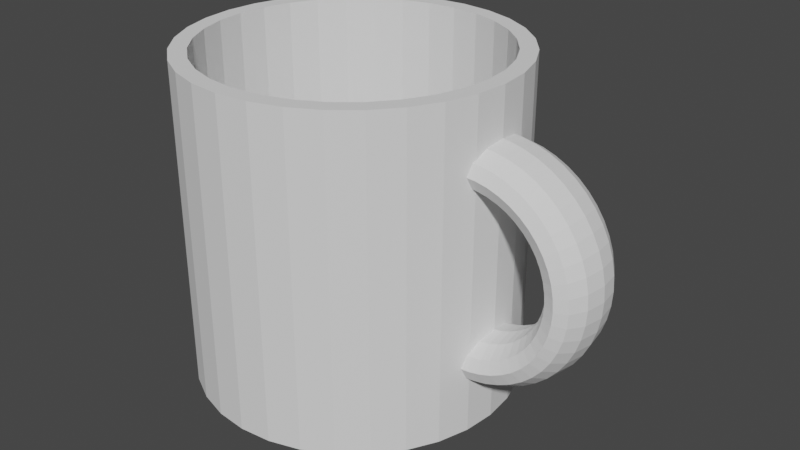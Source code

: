 # Source: coffee_mug.blend  (saved by Blender 2.92.15; exported with 4.5.12 LTS)
import bpy
from mathutils import Matrix  # noqa: F401  (used for matrix-valued properties, if any)

bpy.ops.wm.read_factory_settings(use_empty=True)
scene = bpy.context.scene
scene.name = 'Scene'

# ---- collections
col_collection = bpy.data.collections.new('Collection'); scene.collection.children.link(col_collection)

# ---- world
world_world = bpy.data.worlds.new('World'); scene.world = world_world
world_world.use_nodes = True; world_world.node_tree.nodes.clear()
_N = world_world.node_tree.nodes; _L = world_world.node_tree.links
n0 = _N.new('ShaderNodeOutputWorld'); n0.name = 'World Output'; n0.location = (300, 300)
n1 = _N.new('ShaderNodeBackground'); n1.name = 'Background'; n1.location = (10, 300)
n1.inputs[0].default_value = (0.05088, 0.05088, 0.05088, 1.0)
_L.new(n1.outputs[0], n0.inputs[0])
n0.is_active_output = True
world_world.color = (0.05088, 0.05088, 0.05088)
world_world.use_sun_shadow = False
world_world.sun_shadow_jitter_overblur = 0.0

# ---- meshes
me_cylinder = bpy.data.meshes.new('Cylinder')
me_cylinder.from_pydata([(0.0, 1.0, -1.0), (-3.968e-08, 0.8961, 1.0), (0.1951, 0.9808, -1.0), (0.1748, 0.8789, 1.0), (0.3827, 0.9239, -1.0), (0.3429, 0.8279, 1.0), (0.5556, 0.8315, -1.0), (0.4978, 0.7451, 1.0), (0.7071, 0.7071, -1.0), (0.6336, 0.6336, 1.0), (0.8315, 0.5556, -1.0), (0.7451, 0.4978, 1.0), (0.9239, 0.3827, -1.0), (0.8279, 0.3429, 1.0), (0.9808, 0.1951, -1.0), (0.8789, 0.1748, 1.0), (1.0, 7.55e-08, -1.0), (0.8961, 5.955e-08, 1.0), (0.9808, -0.1951, -1.0), (0.8789, -0.1748, 1.0), (0.9239, -0.3827, -1.0), (0.8279, -0.3429, 1.0), (0.8315, -0.5556, -1.0), (0.7451, -0.4978, 1.0), (0.7071, -0.7071, -1.0), (0.6336, -0.6336, 1.0), (0.5556, -0.8315, -1.0), (0.4978, -0.7451, 1.0), (0.3827, -0.9239, -1.0), (0.3429, -0.8279, 1.0), (0.1951, -0.9808, -1.0), (0.1748, -0.8789, 1.0), (-3.258e-07, -1.0, -1.0), (-2.939e-07, -0.8961, 1.0), (-0.1951, -0.9808, -1.0), (-0.1748, -0.8789, 1.0), (-0.3827, -0.9239, -1.0), (-0.3429, -0.8279, 1.0), (-0.5556, -0.8315, -1.0), (-0.4978, -0.7451, 1.0), (-0.7071, -0.7071, -1.0), (-0.6336, -0.6336, 1.0), (-0.8315, -0.5556, -1.0), (-0.7451, -0.4978, 1.0), (-0.9239, -0.3827, -1.0), (-0.8279, -0.3429, 1.0), (-0.9808, -0.1951, -1.0), (-0.8789, -0.1748, 1.0), (-1.0, 9.656e-07, -1.0), (-0.8961, 8.707e-07, 1.0), (-0.9808, 0.1951, -1.0), (-0.8789, 0.1748, 1.0), (-0.9239, 0.3827, -1.0), (-0.8279, 0.3429, 1.0), (-0.8315, 0.5556, -1.0), (-0.7451, 0.4978, 1.0), (-0.7071, 0.7071, -1.0), (-0.6336, 0.6336, 1.0), (-0.5556, 0.8315, -1.0), (-0.4978, 0.7451, 1.0), (-0.3827, 0.9239, -1.0), (-0.3429, 0.8279, 1.0), (-0.1951, 0.9808, -1.0), (-0.1748, 0.8789, 1.0), (0.1951, 0.9808, 1.0), (0.0, 1.0, 1.0), (0.3827, 0.9239, 1.0), (0.5556, 0.8315, 1.0), (0.7071, 0.7071, 1.0), (0.8315, 0.5556, 1.0), (0.9239, 0.3827, 1.0), (0.9808, 0.1951, 1.0), (1.0, 7.55e-08, 1.0), (0.9808, -0.1951, 1.0), (0.9239, -0.3827, 1.0), (0.8315, -0.5556, 1.0), (0.7071, -0.7071, 1.0), (0.5556, -0.8315, 1.0), (0.3827, -0.9239, 1.0), (0.1951, -0.9808, 1.0), (-3.258e-07, -1.0, 1.0), (-0.1951, -0.9808, 1.0), (-0.3827, -0.9239, 1.0), (-0.5556, -0.8315, 1.0), (-0.7071, -0.7071, 1.0), (-0.8315, -0.5556, 1.0), (-0.9239, -0.3827, 1.0), (-0.9808, -0.1951, 1.0), (-1.0, 9.656e-07, 1.0), (-0.9808, 0.1951, 1.0), (-0.9239, 0.3827, 1.0), (-0.8315, 0.5556, 1.0), (-0.7071, 0.7071, 1.0), (-0.5556, 0.8315, 1.0), (-0.3827, 0.9239, 1.0), (-0.1951, 0.9808, 1.0), (0.1748, 0.8789, -0.9948), (-3.968e-08, 0.8961, -0.9948), (0.3429, 0.8279, -0.9948), (0.4978, 0.7451, -0.9948), (0.6336, 0.6336, -0.9948), (0.7451, 0.4978, -0.9948), (0.8279, 0.3429, -0.9948), (0.8789, 0.1748, -0.9948), (0.8961, 5.955e-08, -0.9948), (0.8789, -0.1748, -0.9948), (0.8279, -0.3429, -0.9948), (0.7451, -0.4978, -0.9948), (0.6336, -0.6336, -0.9948), (0.4978, -0.7451, -0.9948), (0.3429, -0.8279, -0.9948), (0.1748, -0.8789, -0.9948), (-2.939e-07, -0.8961, -0.9948), (-0.1748, -0.8789, -0.9948), (-0.3429, -0.8279, -0.9948), (-0.4978, -0.7451, -0.9948), (-0.6336, -0.6336, -0.9948), (-0.7451, -0.4978, -0.9948), (-0.8279, -0.3429, -0.9948), (-0.8789, -0.1748, -0.9948), (-0.8961, 8.707e-07, -0.9948), (-0.8789, 0.1748, -0.9948), (-0.8279, 0.3429, -0.9948), (-0.7451, 0.4978, -0.9948), (-0.6336, 0.6336, -0.9948), (-0.4978, 0.7451, -0.9948), (-0.3429, 0.8279, -0.9948), (-0.1748, 0.8789, -0.9948)], [], [(0, 65, 64, 2), (2, 64, 66, 4), (4, 66, 67, 6), (6, 67, 68, 8), (8, 68, 69, 10), (10, 69, 70, 12), (12, 70, 71, 14), (14, 71, 72, 16), (16, 72, 73, 18), (18, 73, 74, 20), (20, 74, 75, 22), (22, 75, 76, 24), (24, 76, 77, 26), (26, 77, 78, 28), (28, 78, 79, 30), (30, 79, 80, 32), (32, 80, 81, 34), (34, 81, 82, 36), (36, 82, 83, 38), (38, 83, 84, 40), (40, 84, 85, 42), (42, 85, 86, 44), (44, 86, 87, 46), (46, 87, 88, 48), (48, 88, 89, 50), (50, 89, 90, 52), (52, 90, 91, 54), (54, 91, 92, 56), (56, 92, 93, 58), (58, 93, 94, 60), (13, 11, 101, 102), (60, 94, 95, 62), (62, 95, 65, 0), (0, 2, 4, 6, 8, 10, 12, 14, 16, 18, 20, 22, 24, 26, 28, 30, 32, 34, 36, 38, 40, 42, 44, 46, 48, 50, 52, 54, 56, 58, 60, 62), (1, 3, 64, 65), (3, 5, 66, 64), (5, 7, 67, 66), (7, 9, 68, 67), (9, 11, 69, 68), (11, 13, 70, 69), (13, 15, 71, 70), (15, 17, 72, 71), (17, 19, 73, 72), (19, 21, 74, 73), (21, 23, 75, 74), (23, 25, 76, 75), (25, 27, 77, 76), (27, 29, 78, 77), (29, 31, 79, 78), (31, 33, 80, 79), (33, 35, 81, 80), (35, 37, 82, 81), (37, 39, 83, 82), (39, 41, 84, 83), (41, 43, 85, 84), (43, 45, 86, 85), (45, 47, 87, 86), (47, 49, 88, 87), (49, 51, 89, 88), (51, 53, 90, 89), (53, 55, 91, 90), (55, 57, 92, 91), (57, 59, 93, 92), (59, 61, 94, 93), (61, 63, 95, 94), (63, 1, 65, 95), (96, 97, 127, 126, 125, 124, 123, 122, 121, 120, 119, 118, 117, 116, 115, 114, 113, 112, 111, 110, 109, 108, 107, 106, 105, 104, 103, 102, 101, 100, 99, 98), (41, 39, 115, 116), (15, 13, 102, 103), (43, 41, 116, 117), (17, 15, 103, 104), (45, 43, 117, 118), (19, 17, 104, 105), (47, 45, 118, 119), (21, 19, 105, 106), (49, 47, 119, 120), (23, 21, 106, 107), (51, 49, 120, 121), (25, 23, 107, 108), (53, 51, 121, 122), (27, 25, 108, 109), (55, 53, 122, 123), (29, 27, 109, 110), (3, 1, 97, 96), (57, 55, 123, 124), (31, 29, 110, 111), (5, 3, 96, 98), (59, 57, 124, 125), (33, 31, 111, 112), (7, 5, 98, 99), (61, 59, 125, 126), (35, 33, 112, 113), (9, 7, 99, 100), (63, 61, 126, 127), (37, 35, 113, 114), (11, 9, 100, 101), (1, 63, 127, 97), (39, 37, 114, 115)])
_uv = me_cylinder.uv_layers.new(name='UVMap')
_uv.uv.foreach_set('vector', [1.0, 0.5, 1.0, 1.0, 0.9688, 1.0, 0.9688, 0.5, 0.9688, 0.5, 0.9688, 1.0, 0.9375, 1.0, 0.9375, 0.5, 0.9375, 0.5, 0.9375, 1.0, 0.9062, 1.0, 0.9062, 0.5, 0.9062, 0.5, 0.9062, 1.0, 0.875, 1.0, 0.875, 0.5, 0.875, 0.5, 0.875, 1.0, 0.8438, 1.0, 0.8438, 0.5, 0.8438, 0.5, 0.8438, 1.0, 0.8125, 1.0, 0.8125, 0.5, 0.8125, 0.5, 0.8125, 1.0, 0.7812, 1.0, 0.7812, 0.5, 0.7812, 0.5, 0.7812, 1.0, 0.75, 1.0, 0.75, 0.5, 0.75, 0.5, 0.75, 1.0, 0.7188, 1.0, 0.7188, 0.5, 0.7188, 0.5, 0.7188, 1.0, 0.6875, 1.0, 0.6875, 0.5, 0.6875, 0.5, 0.6875, 1.0, 0.6562, 1.0, 0.6562, 0.5, 0.6562, 0.5, 0.6562, 1.0, 0.625, 1.0, 0.625, 0.5, 0.625, 0.5, 0.625, 1.0, 0.5938, 1.0, 0.5938, 0.5, 0.5938, 0.5, 0.5938, 1.0, 0.5625, 1.0, 0.5625, 0.5, 0.5625, 0.5, 0.5625, 1.0, 0.5312, 1.0, 0.5312, 0.5, 0.5312, 0.5, 0.5312, 1.0, 0.5, 1.0, 0.5, 0.5, 0.5, 0.5, 0.5, 1.0, 0.4688, 1.0, 0.4688, 0.5, 0.4688, 0.5, 0.4688, 1.0, 0.4375, 1.0, 0.4375, 0.5, 0.4375, 0.5, 0.4375, 1.0, 0.4062, 1.0, 0.4062, 0.5, 0.4062, 0.5, 0.4062, 1.0, 0.375, 1.0, 0.375, 0.5, 0.375, 0.5, 0.375, 1.0, 0.3438, 1.0, 0.3438, 0.5, 0.3438, 0.5, 0.3438, 1.0, 0.3125, 1.0, 0.3125, 0.5, 0.3125, 0.5, 0.3125, 1.0, 0.2812, 1.0, 0.2812, 0.5, 0.2812, 0.5, 0.2812, 1.0, 0.25, 1.0, 0.25, 0.5, 0.25, 0.5, 0.25, 1.0, 0.2188, 1.0, 0.2188, 0.5, 0.2188, 0.5, 0.2188, 1.0, 0.1875, 1.0, 0.1875, 0.5, 0.1875, 0.5, 0.1875, 1.0, 0.1562, 1.0, 0.1562, 0.5, 0.1562, 0.5, 0.1562, 1.0, 0.125, 1.0, 0.125, 0.5, 0.125, 0.5, 0.125, 1.0, 0.09375, 1.0, 0.09375, 0.5, 0.09375, 0.5, 0.09375, 1.0, 0.0625, 1.0, 0.0625, 0.5, 0.4487, 0.3323, 0.4288, 0.3695, 0.4288, 0.3695, 0.4487, 0.3323, 0.0625, 0.5, 0.0625, 1.0, 0.03125, 1.0, 0.03125, 0.5, 0.03125, 0.5, 0.03125, 1.0, 0.0, 1.0, 0.0, 0.5, 0.75, 0.49, 0.7968, 0.4854, 0.8418, 0.4717, 0.8833, 0.4496, 0.9197, 0.4197, 0.9496, 0.3833, 0.9717, 0.3418, 0.9854, 0.2968, 0.99, 0.25, 0.9854, 0.2032, 0.9717, 0.1582, 0.9496, 0.1167, 0.9197, 0.08029, 0.8833, 0.05045, 0.8418, 0.02827, 0.7968, 0.01461, 0.75, 0.01, 0.7032, 0.01461, 0.6582, 0.02827, 0.6167, 0.05045, 0.5803, 0.08029, 0.5504, 0.1167, 0.5283, 0.1582, 0.5146, 0.2032, 0.51, 0.25, 0.5146, 0.2968, 0.5283, 0.3418, 0.5504, 0.3833, 0.5803, 0.4197, 0.6167, 0.4496, 0.6582, 0.4717, 0.7032, 0.4854, 0.25, 0.4651, 0.292, 0.4609, 0.2968, 0.4854, 0.25, 0.49, 0.292, 0.4609, 0.3323, 0.4487, 0.3418, 0.4717, 0.2968, 0.4854, 0.3323, 0.4487, 0.3695, 0.4288, 0.3833, 0.4496, 0.3418, 0.4717, 0.3695, 0.4288, 0.4021, 0.4021, 0.4197, 0.4197, 0.3833, 0.4496, 0.4021, 0.4021, 0.4288, 0.3695, 0.4496, 0.3833, 0.4197, 0.4197, 0.4288, 0.3695, 0.4487, 0.3323, 0.4717, 0.3418, 0.4496, 0.3833, 0.4487, 0.3323, 0.4609, 0.292, 0.4854, 0.2968, 0.4717, 0.3418, 0.4609, 0.292, 0.4651, 0.25, 0.49, 0.25, 0.4854, 0.2968, 0.4651, 0.25, 0.4609, 0.208, 0.4854, 0.2032, 0.49, 0.25, 0.4609, 0.208, 0.4487, 0.1677, 0.4717, 0.1582, 0.4854, 0.2032, 0.4487, 0.1677, 0.4288, 0.1305, 0.4496, 0.1167, 0.4717, 0.1582, 0.4288, 0.1305, 0.4021, 0.09793, 0.4197, 0.08029, 0.4496, 0.1167, 0.4021, 0.09793, 0.3695, 0.07118, 0.3833, 0.05045, 0.4197, 0.08029, 0.3695, 0.07118, 0.3323, 0.05131, 0.3418, 0.02827, 0.3833, 0.05045, 0.3323, 0.05131, 0.292, 0.03907, 0.2968, 0.01461, 0.3418, 0.02827, 0.292, 0.03907, 0.25, 0.03494, 0.25, 0.01, 0.2968, 0.01461, 0.25, 0.03494, 0.208, 0.03907, 0.2032, 0.01461, 0.25, 0.01, 0.208, 0.03907, 0.1677, 0.05131, 0.1582, 0.02827, 0.2032, 0.01461, 0.1677, 0.05131, 0.1305, 0.07118, 0.1167, 0.05045, 0.1582, 0.02827, 0.1305, 0.07118, 0.09793, 0.09793, 0.08029, 0.08029, 0.1167, 0.05045, 0.09793, 0.09793, 0.07118, 0.1305, 0.05045, 0.1167, 0.08029, 0.08029, 0.07118, 0.1305, 0.05131, 0.1677, 0.02827, 0.1582, 0.05045, 0.1167, 0.05131, 0.1677, 0.03907, 0.208, 0.01461, 0.2032, 0.02827, 0.1582, 0.03907, 0.208, 0.03494, 0.25, 0.01, 0.25, 0.01461, 0.2032, 0.03494, 0.25, 0.03907, 0.292, 0.01461, 0.2968, 0.01, 0.25, 0.03907, 0.292, 0.05131, 0.3323, 0.02827, 0.3418, 0.01461, 0.2968, 0.05131, 0.3323, 0.07118, 0.3695, 0.05045, 0.3833, 0.02827, 0.3418, 0.07118, 0.3695, 0.09793, 0.4021, 0.08029, 0.4197, 0.05045, 0.3833, 0.09793, 0.4021, 0.1305, 0.4288, 0.1167, 0.4496, 0.08029, 0.4197, 0.1305, 0.4288, 0.1677, 0.4487, 0.1582, 0.4717, 0.1167, 0.4496, 0.1677, 0.4487, 0.208, 0.4609, 0.2032, 0.4854, 0.1582, 0.4717, 0.208, 0.4609, 0.25, 0.4651, 0.25, 0.49, 0.2032, 0.4854, 0.292, 0.4609, 0.25, 0.4651, 0.208, 0.4609, 0.1677, 0.4487, 0.1305, 0.4288, 0.09793, 0.4021, 0.07118, 0.3695, 0.05131, 0.3323, 0.03907, 0.292, 0.03494, 0.25, 0.03907, 0.208, 0.05131, 0.1677, 0.07118, 0.1305, 0.09793, 0.09793, 0.1305, 0.07118, 0.1677, 0.05131, 0.208, 0.03907, 0.25, 0.03494, 0.292, 0.03907, 0.3323, 0.05131, 0.3695, 0.07118, 0.4021, 0.09793, 0.4288, 0.1305, 0.4487, 0.1677, 0.4609, 0.208, 0.4651, 0.25, 0.4609, 0.292, 0.4487, 0.3323, 0.4288, 0.3695, 0.4021, 0.4021, 0.3695, 0.4288, 0.3323, 0.4487, 0.09793, 0.09793, 0.1305, 0.07118, 0.1305, 0.07118, 0.09793, 0.09793, 0.4609, 0.292, 0.4487, 0.3323, 0.4487, 0.3323, 0.4609, 0.292, 0.07118, 0.1305, 0.09793, 0.09793, 0.09793, 0.09793, 0.07118, 0.1305, 0.4651, 0.25, 0.4609, 0.292, 0.4609, 0.292, 0.4651, 0.25, 0.05131, 0.1677, 0.07118, 0.1305, 0.07118, 0.1305, 0.05131, 0.1677, 0.4609, 0.208, 0.4651, 0.25, 0.4651, 0.25, 0.4609, 0.208, 0.03907, 0.208, 0.05131, 0.1677, 0.05131, 0.1677, 0.03907, 0.208, 0.4487, 0.1677, 0.4609, 0.208, 0.4609, 0.208, 0.4487, 0.1677, 0.03494, 0.25, 0.03907, 0.208, 0.03907, 0.208, 0.03494, 0.25, 0.4288, 0.1305, 0.4487, 0.1677, 0.4487, 0.1677, 0.4288, 0.1305, 0.03907, 0.292, 0.03494, 0.25, 0.03494, 0.25, 0.03907, 0.292, 0.4021, 0.09793, 0.4288, 0.1305, 0.4288, 0.1305, 0.4021, 0.09793, 0.05131, 0.3323, 0.03907, 0.292, 0.03907, 0.292, 0.05131, 0.3323, 0.3695, 0.07118, 0.4021, 0.09793, 0.4021, 0.09793, 0.3695, 0.07118, 0.07118, 0.3695, 0.05131, 0.3323, 0.05131, 0.3323, 0.07118, 0.3695, 0.3323, 0.05131, 0.3695, 0.07118, 0.3695, 0.07118, 0.3323, 0.05131, 0.292, 0.4609, 0.25, 0.4651, 0.25, 0.4651, 0.292, 0.4609, 0.09793, 0.4021, 0.07118, 0.3695, 0.07118, 0.3695, 0.09793, 0.4021, 0.292, 0.03907, 0.3323, 0.05131, 0.3323, 0.05131, 0.292, 0.03907, 0.3323, 0.4487, 0.292, 0.4609, 0.292, 0.4609, 0.3323, 0.4487, 0.1305, 0.4288, 0.09793, 0.4021, 0.09793, 0.4021, 0.1305, 0.4288, 0.25, 0.03494, 0.292, 0.03907, 0.292, 0.03907, 0.25, 0.03494, 0.3695, 0.4288, 0.3323, 0.4487, 0.3323, 0.4487, 0.3695, 0.4288, 0.1677, 0.4487, 0.1305, 0.4288, 0.1305, 0.4288, 0.1677, 0.4487, 0.208, 0.03907, 0.25, 0.03494, 0.25, 0.03494, 0.208, 0.03907, 0.4021, 0.4021, 0.3695, 0.4288, 0.3695, 0.4288, 0.4021, 0.4021, 0.208, 0.4609, 0.1677, 0.4487, 0.1677, 0.4487, 0.208, 0.4609, 0.1677, 0.05131, 0.208, 0.03907, 0.208, 0.03907, 0.1677, 0.05131, 0.4288, 0.3695, 0.4021, 0.4021, 0.4021, 0.4021, 0.4288, 0.3695, 0.25, 0.4651, 0.208, 0.4609, 0.208, 0.4609, 0.25, 0.4651, 0.1305, 0.07118, 0.1677, 0.05131, 0.1677, 0.05131, 0.1305, 0.07118])
me_cylinder.use_remesh_fix_poles = True
me_cylinder.use_remesh_preserve_attributes = False
me_cylinder.use_mirror_vertex_groups = False
me_cylinder.update()
me_torus_002 = bpy.data.meshes.new('Torus.002')
me_torus_002.from_pydata([(-0.8951, 0.0, 0.0), (-0.9286, 0.0, 0.125), (-1.02, 0.0, 0.2165), (-1.145, 0.0, 0.25), (-1.27, 0.0, 0.2165), (-1.362, 0.0, 0.125), (-1.395, 0.0, 3.062e-17), (-1.362, 0.0, -0.125), (-1.27, 0.0, -0.2165), (-1.145, 0.0, -0.25), (-1.02, 0.0, -0.2165), (-0.9286, 0.0, -0.125), (-0.9058, 0.1632, 0.0), (-0.939, 0.1588, 0.125), (-1.03, 0.1468, 0.2165), (-1.154, 0.1305, 0.25), (-1.278, 0.1142, 0.2165), (-1.368, 0.1023, 0.125), (-1.402, 0.09789, 3.062e-17), (-1.368, 0.1023, -0.125), (-1.278, 0.1142, -0.2165), (-1.154, 0.1305, -0.25), (-1.03, 0.1468, -0.2165), (-0.939, 0.1588, -0.125), (-0.9377, 0.3235, 0.0), (-0.9701, 0.3149, 0.125), (-1.058, 0.2912, 0.2165), (-1.179, 0.2588, 0.25), (-1.3, 0.2265, 0.2165), (-1.388, 0.2028, 0.125), (-1.421, 0.1941, 3.062e-17), (-1.388, 0.2028, -0.125), (-1.3, 0.2265, -0.2165), (-1.179, 0.2588, -0.25), (-1.058, 0.2912, -0.2165), (-0.9701, 0.3149, -0.125), (-0.9903, 0.4784, 0.0), (-1.021, 0.4655, 0.125), (-1.106, 0.4305, 0.2165), (-1.221, 0.3827, 0.25), (-1.337, 0.3348, 0.2165), (-1.421, 0.2998, 0.125), (-1.452, 0.287, 3.062e-17), (-1.421, 0.2998, -0.125), (-1.337, 0.3348, -0.2165), (-1.221, 0.3827, -0.25), (-1.106, 0.4305, -0.2165), (-1.021, 0.4655, -0.125), (-1.063, 0.625, 0.0), (-1.092, 0.6083, 0.125), (-1.171, 0.5625, 0.2165), (-1.279, 0.5, 0.25), (-1.387, 0.4375, 0.2165), (-1.467, 0.3917, 0.125), (-1.496, 0.375, 3.062e-17), (-1.467, 0.3917, -0.125), (-1.387, 0.4375, -0.2165), (-1.279, 0.5, -0.25), (-1.171, 0.5625, -0.2165), (-1.092, 0.6083, -0.125), (-1.153, 0.761, 0.0), (-1.18, 0.7406, 0.125), (-1.253, 0.6849, 0.2165), (-1.352, 0.6088, 0.25), (-1.451, 0.5327, 0.2165), (-1.524, 0.477, 0.125), (-1.55, 0.4566, 3.062e-17), (-1.524, 0.477, -0.125), (-1.451, 0.5327, -0.2165), (-1.352, 0.6088, -0.25), (-1.253, 0.6849, -0.2165), (-1.18, 0.7406, -0.125), (-1.261, 0.8839, 0.0), (-1.285, 0.8602, 0.125), (-1.35, 0.7955, 0.2165), (-1.438, 0.7071, 0.25), (-1.526, 0.6187, 0.2165), (-1.591, 0.554, 0.125), (-1.615, 0.5303, 3.062e-17), (-1.591, 0.554, -0.125), (-1.526, 0.6187, -0.2165), (-1.438, 0.7071, -0.25), (-1.35, 0.7955, -0.2165), (-1.285, 0.8602, -0.125), (-1.384, 0.9917, 0.0), (-1.405, 0.9651, 0.125), (-1.46, 0.8925, 0.2165), (-1.536, 0.7934, 0.25), (-1.612, 0.6942, 0.2165), (-1.668, 0.6216, 0.125), (-1.689, 0.595, 3.062e-17), (-1.668, 0.6216, -0.125), (-1.612, 0.6942, -0.2165), (-1.536, 0.7934, -0.25), (-1.46, 0.8925, -0.2165), (-1.405, 0.9651, -0.125), (-1.52, 1.083, 0.0), (-1.537, 1.054, 0.125), (-1.583, 0.9743, 0.2165), (-1.645, 0.866, 0.25), (-1.708, 0.7578, 0.2165), (-1.753, 0.6785, 0.125), (-1.77, 0.6495, 3.062e-17), (-1.753, 0.6785, -0.125), (-1.708, 0.7578, -0.2165), (-1.645, 0.866, -0.25), (-1.583, 0.9743, -0.2165), (-1.537, 1.054, -0.125), (-1.667, 1.155, 0.0), (-1.68, 1.124, 0.125), (-1.715, 1.039, 0.2165), (-1.762, 0.9239, 0.25), (-1.81, 0.8084, 0.2165), (-1.845, 0.7239, 0.125), (-1.858, 0.6929, 3.062e-17), (-1.845, 0.7239, -0.125), (-1.81, 0.8084, -0.2165), (-1.762, 0.9239, -0.25), (-1.715, 1.039, -0.2165), (-1.68, 1.124, -0.125), (-1.822, 1.207, 0.0), (-1.83, 1.175, 0.125), (-1.854, 1.087, 0.2165), (-1.886, 0.9659, 0.25), (-1.919, 0.8452, 0.2165), (-1.942, 0.7568, 0.125), (-1.951, 0.7244, 3.062e-17), (-1.942, 0.7568, -0.125), (-1.919, 0.8452, -0.2165), (-1.886, 0.9659, -0.25), (-1.854, 1.087, -0.2165), (-1.83, 1.175, -0.125), (-1.982, 1.239, 0.0), (-1.986, 1.206, 0.125), (-1.998, 1.115, 0.2165), (-2.015, 0.9914, 0.25), (-2.031, 0.8675, 0.2165), (-2.043, 0.7768, 0.125), (-2.047, 0.7436, 3.062e-17), (-2.043, 0.7768, -0.125), (-2.031, 0.8675, -0.2165), (-2.015, 0.9914, -0.25), (-1.998, 1.115, -0.2165), (-1.986, 1.206, -0.125), (-2.145, 1.25, 0.0), (-2.145, 1.217, 0.125), (-2.145, 1.125, 0.2165), (-2.145, 1.0, 0.25), (-2.145, 0.875, 0.2165), (-2.145, 0.7835, 0.125), (-2.145, 0.75, 3.062e-17), (-2.145, 0.7835, -0.125), (-2.145, 0.875, -0.2165), (-2.145, 1.0, -0.25), (-2.145, 1.125, -0.2165), (-2.145, 1.217, -0.125), (-2.145, -1.25, 0.0), (-2.145, -1.217, 0.125), (-2.145, -1.125, 0.2165), (-2.145, -1.0, 0.25), (-2.145, -0.875, 0.2165), (-2.145, -0.7835, 0.125), (-2.145, -0.75, 3.062e-17), (-2.145, -0.7835, -0.125), (-2.145, -0.875, -0.2165), (-2.145, -1.0, -0.25), (-2.145, -1.125, -0.2165), (-2.145, -1.217, -0.125), (-1.982, -1.239, 0.0), (-1.986, -1.206, 0.125), (-1.998, -1.115, 0.2165), (-2.015, -0.9914, 0.25), (-2.031, -0.8675, 0.2165), (-2.043, -0.7768, 0.125), (-2.047, -0.7436, 3.062e-17), (-2.043, -0.7768, -0.125), (-2.031, -0.8675, -0.2165), (-2.015, -0.9914, -0.25), (-1.998, -1.115, -0.2165), (-1.986, -1.206, -0.125), (-1.822, -1.207, 0.0), (-1.83, -1.175, 0.125), (-1.854, -1.087, 0.2165), (-1.886, -0.9659, 0.25), (-1.919, -0.8452, 0.2165), (-1.942, -0.7568, 0.125), (-1.951, -0.7244, 3.062e-17), (-1.942, -0.7568, -0.125), (-1.919, -0.8452, -0.2165), (-1.886, -0.9659, -0.25), (-1.854, -1.087, -0.2165), (-1.83, -1.175, -0.125), (-1.667, -1.155, 0.0), (-1.68, -1.124, 0.125), (-1.715, -1.039, 0.2165), (-1.762, -0.9239, 0.25), (-1.81, -0.8084, 0.2165), (-1.845, -0.7239, 0.125), (-1.858, -0.6929, 3.062e-17), (-1.845, -0.7239, -0.125), (-1.81, -0.8084, -0.2165), (-1.762, -0.9239, -0.25), (-1.715, -1.039, -0.2165), (-1.68, -1.124, -0.125), (-1.52, -1.083, 0.0), (-1.537, -1.054, 0.125), (-1.583, -0.9743, 0.2165), (-1.645, -0.866, 0.25), (-1.708, -0.7578, 0.2165), (-1.753, -0.6785, 0.125), (-1.77, -0.6495, 3.062e-17), (-1.753, -0.6785, -0.125), (-1.708, -0.7578, -0.2165), (-1.645, -0.866, -0.25), (-1.583, -0.9743, -0.2165), (-1.537, -1.054, -0.125), (-1.384, -0.9917, 0.0), (-1.405, -0.9651, 0.125), (-1.46, -0.8925, 0.2165), (-1.536, -0.7934, 0.25), (-1.612, -0.6942, 0.2165), (-1.668, -0.6216, 0.125), (-1.689, -0.595, 3.062e-17), (-1.668, -0.6216, -0.125), (-1.612, -0.6942, -0.2165), (-1.536, -0.7934, -0.25), (-1.46, -0.8925, -0.2165), (-1.405, -0.9651, -0.125), (-1.261, -0.8839, 0.0), (-1.285, -0.8602, 0.125), (-1.35, -0.7955, 0.2165), (-1.438, -0.7071, 0.25), (-1.526, -0.6187, 0.2165), (-1.591, -0.554, 0.125), (-1.615, -0.5303, 3.062e-17), (-1.591, -0.554, -0.125), (-1.526, -0.6187, -0.2165), (-1.438, -0.7071, -0.25), (-1.35, -0.7955, -0.2165), (-1.285, -0.8602, -0.125), (-1.153, -0.761, 0.0), (-1.18, -0.7406, 0.125), (-1.253, -0.6849, 0.2165), (-1.352, -0.6088, 0.25), (-1.451, -0.5327, 0.2165), (-1.524, -0.477, 0.125), (-1.55, -0.4566, 3.062e-17), (-1.524, -0.477, -0.125), (-1.451, -0.5327, -0.2165), (-1.352, -0.6088, -0.25), (-1.253, -0.6849, -0.2165), (-1.18, -0.7406, -0.125), (-1.063, -0.625, 0.0), (-1.092, -0.6083, 0.125), (-1.171, -0.5625, 0.2165), (-1.279, -0.5, 0.25), (-1.387, -0.4375, 0.2165), (-1.467, -0.3917, 0.125), (-1.496, -0.375, 3.062e-17), (-1.467, -0.3917, -0.125), (-1.387, -0.4375, -0.2165), (-1.279, -0.5, -0.25), (-1.171, -0.5625, -0.2165), (-1.092, -0.6083, -0.125), (-0.9903, -0.4784, 0.0), (-1.021, -0.4655, 0.125), (-1.106, -0.4305, 0.2165), (-1.221, -0.3827, 0.25), (-1.337, -0.3348, 0.2165), (-1.421, -0.2998, 0.125), (-1.452, -0.287, 3.062e-17), (-1.421, -0.2998, -0.125), (-1.337, -0.3348, -0.2165), (-1.221, -0.3827, -0.25), (-1.106, -0.4305, -0.2165), (-1.021, -0.4655, -0.125), (-0.9377, -0.3235, 0.0), (-0.9701, -0.3149, 0.125), (-1.058, -0.2912, 0.2165), (-1.179, -0.2588, 0.25), (-1.3, -0.2265, 0.2165), (-1.388, -0.2028, 0.125), (-1.421, -0.1941, 3.062e-17), (-1.388, -0.2028, -0.125), (-1.3, -0.2265, -0.2165), (-1.179, -0.2588, -0.25), (-1.058, -0.2912, -0.2165), (-0.9701, -0.3149, -0.125), (-0.9058, -0.1632, 0.0), (-0.939, -0.1588, 0.125), (-1.03, -0.1468, 0.2165), (-1.154, -0.1305, 0.25), (-1.278, -0.1142, 0.2165), (-1.368, -0.1023, 0.125), (-1.402, -0.09789, 3.062e-17), (-1.368, -0.1023, -0.125), (-1.278, -0.1142, -0.2165), (-1.154, -0.1305, -0.25), (-1.03, -0.1468, -0.2165), (-0.939, -0.1588, -0.125)], [], [(0, 12, 13, 1), (1, 13, 14, 2), (2, 14, 15, 3), (3, 15, 16, 4), (4, 16, 17, 5), (5, 17, 18, 6), (6, 18, 19, 7), (7, 19, 20, 8), (8, 20, 21, 9), (9, 21, 22, 10), (10, 22, 23, 11), (11, 23, 12, 0), (12, 24, 25, 13), (13, 25, 26, 14), (14, 26, 27, 15), (15, 27, 28, 16), (16, 28, 29, 17), (17, 29, 30, 18), (18, 30, 31, 19), (19, 31, 32, 20), (20, 32, 33, 21), (21, 33, 34, 22), (22, 34, 35, 23), (23, 35, 24, 12), (24, 36, 37, 25), (25, 37, 38, 26), (26, 38, 39, 27), (27, 39, 40, 28), (28, 40, 41, 29), (29, 41, 42, 30), (30, 42, 43, 31), (31, 43, 44, 32), (32, 44, 45, 33), (33, 45, 46, 34), (34, 46, 47, 35), (35, 47, 36, 24), (36, 48, 49, 37), (37, 49, 50, 38), (38, 50, 51, 39), (39, 51, 52, 40), (40, 52, 53, 41), (41, 53, 54, 42), (42, 54, 55, 43), (43, 55, 56, 44), (44, 56, 57, 45), (45, 57, 58, 46), (46, 58, 59, 47), (47, 59, 48, 36), (48, 60, 61, 49), (49, 61, 62, 50), (50, 62, 63, 51), (51, 63, 64, 52), (52, 64, 65, 53), (53, 65, 66, 54), (54, 66, 67, 55), (55, 67, 68, 56), (56, 68, 69, 57), (57, 69, 70, 58), (58, 70, 71, 59), (59, 71, 60, 48), (60, 72, 73, 61), (61, 73, 74, 62), (62, 74, 75, 63), (63, 75, 76, 64), (64, 76, 77, 65), (65, 77, 78, 66), (66, 78, 79, 67), (67, 79, 80, 68), (68, 80, 81, 69), (69, 81, 82, 70), (70, 82, 83, 71), (71, 83, 72, 60), (72, 84, 85, 73), (73, 85, 86, 74), (74, 86, 87, 75), (75, 87, 88, 76), (76, 88, 89, 77), (77, 89, 90, 78), (78, 90, 91, 79), (79, 91, 92, 80), (80, 92, 93, 81), (81, 93, 94, 82), (82, 94, 95, 83), (83, 95, 84, 72), (84, 96, 97, 85), (85, 97, 98, 86), (86, 98, 99, 87), (87, 99, 100, 88), (88, 100, 101, 89), (89, 101, 102, 90), (90, 102, 103, 91), (91, 103, 104, 92), (92, 104, 105, 93), (93, 105, 106, 94), (94, 106, 107, 95), (95, 107, 96, 84), (96, 108, 109, 97), (97, 109, 110, 98), (98, 110, 111, 99), (99, 111, 112, 100), (100, 112, 113, 101), (101, 113, 114, 102), (102, 114, 115, 103), (103, 115, 116, 104), (104, 116, 117, 105), (105, 117, 118, 106), (106, 118, 119, 107), (107, 119, 108, 96), (108, 120, 121, 109), (109, 121, 122, 110), (110, 122, 123, 111), (111, 123, 124, 112), (112, 124, 125, 113), (113, 125, 126, 114), (114, 126, 127, 115), (115, 127, 128, 116), (116, 128, 129, 117), (117, 129, 130, 118), (118, 130, 131, 119), (119, 131, 120, 108), (120, 132, 133, 121), (121, 133, 134, 122), (122, 134, 135, 123), (123, 135, 136, 124), (124, 136, 137, 125), (125, 137, 138, 126), (126, 138, 139, 127), (127, 139, 140, 128), (128, 140, 141, 129), (129, 141, 142, 130), (130, 142, 143, 131), (131, 143, 132, 120), (132, 144, 145, 133), (133, 145, 146, 134), (134, 146, 147, 135), (135, 147, 148, 136), (136, 148, 149, 137), (137, 149, 150, 138), (138, 150, 151, 139), (139, 151, 152, 140), (140, 152, 153, 141), (141, 153, 154, 142), (142, 154, 155, 143), (143, 155, 144, 132), (156, 168, 169, 157), (157, 169, 170, 158), (158, 170, 171, 159), (159, 171, 172, 160), (160, 172, 173, 161), (161, 173, 174, 162), (162, 174, 175, 163), (163, 175, 176, 164), (164, 176, 177, 165), (165, 177, 178, 166), (166, 178, 179, 167), (167, 179, 168, 156), (168, 180, 181, 169), (169, 181, 182, 170), (170, 182, 183, 171), (171, 183, 184, 172), (172, 184, 185, 173), (173, 185, 186, 174), (174, 186, 187, 175), (175, 187, 188, 176), (176, 188, 189, 177), (177, 189, 190, 178), (178, 190, 191, 179), (179, 191, 180, 168), (180, 192, 193, 181), (181, 193, 194, 182), (182, 194, 195, 183), (183, 195, 196, 184), (184, 196, 197, 185), (185, 197, 198, 186), (186, 198, 199, 187), (187, 199, 200, 188), (188, 200, 201, 189), (189, 201, 202, 190), (190, 202, 203, 191), (191, 203, 192, 180), (192, 204, 205, 193), (193, 205, 206, 194), (194, 206, 207, 195), (195, 207, 208, 196), (196, 208, 209, 197), (197, 209, 210, 198), (198, 210, 211, 199), (199, 211, 212, 200), (200, 212, 213, 201), (201, 213, 214, 202), (202, 214, 215, 203), (203, 215, 204, 192), (204, 216, 217, 205), (205, 217, 218, 206), (206, 218, 219, 207), (207, 219, 220, 208), (208, 220, 221, 209), (209, 221, 222, 210), (210, 222, 223, 211), (211, 223, 224, 212), (212, 224, 225, 213), (213, 225, 226, 214), (214, 226, 227, 215), (215, 227, 216, 204), (216, 228, 229, 217), (217, 229, 230, 218), (218, 230, 231, 219), (219, 231, 232, 220), (220, 232, 233, 221), (221, 233, 234, 222), (222, 234, 235, 223), (223, 235, 236, 224), (224, 236, 237, 225), (225, 237, 238, 226), (226, 238, 239, 227), (227, 239, 228, 216), (228, 240, 241, 229), (229, 241, 242, 230), (230, 242, 243, 231), (231, 243, 244, 232), (232, 244, 245, 233), (233, 245, 246, 234), (234, 246, 247, 235), (235, 247, 248, 236), (236, 248, 249, 237), (237, 249, 250, 238), (238, 250, 251, 239), (239, 251, 240, 228), (240, 252, 253, 241), (241, 253, 254, 242), (242, 254, 255, 243), (243, 255, 256, 244), (244, 256, 257, 245), (245, 257, 258, 246), (246, 258, 259, 247), (247, 259, 260, 248), (248, 260, 261, 249), (249, 261, 262, 250), (250, 262, 263, 251), (251, 263, 252, 240), (252, 264, 265, 253), (253, 265, 266, 254), (254, 266, 267, 255), (255, 267, 268, 256), (256, 268, 269, 257), (257, 269, 270, 258), (258, 270, 271, 259), (259, 271, 272, 260), (260, 272, 273, 261), (261, 273, 274, 262), (262, 274, 275, 263), (263, 275, 264, 252), (264, 276, 277, 265), (265, 277, 278, 266), (266, 278, 279, 267), (267, 279, 280, 268), (268, 280, 281, 269), (269, 281, 282, 270), (270, 282, 283, 271), (271, 283, 284, 272), (272, 284, 285, 273), (273, 285, 286, 274), (274, 286, 287, 275), (275, 287, 276, 264), (276, 288, 289, 277), (277, 289, 290, 278), (278, 290, 291, 279), (279, 291, 292, 280), (280, 292, 293, 281), (281, 293, 294, 282), (282, 294, 295, 283), (283, 295, 296, 284), (284, 296, 297, 285), (285, 297, 298, 286), (286, 298, 299, 287), (287, 299, 288, 276), (288, 0, 1, 289), (289, 1, 2, 290), (290, 2, 3, 291), (291, 3, 4, 292), (292, 4, 5, 293), (293, 5, 6, 294), (294, 6, 7, 295), (295, 7, 8, 296), (296, 8, 9, 297), (297, 9, 10, 298), (298, 10, 11, 299), (299, 11, 0, 288)])
_uv = me_torus_002.uv_layers.new(name='UVMap')
_uv.uv.foreach_set('vector', [0.5, 0.5, 0.5208, 0.5, 0.5208, 0.5833, 0.5, 0.5833, 0.5, 0.5833, 0.5208, 0.5833, 0.5208, 0.6667, 0.5, 0.6667, 0.5, 0.6667, 0.5208, 0.6667, 0.5208, 0.75, 0.5, 0.75, 0.5, 0.75, 0.5208, 0.75, 0.5208, 0.8333, 0.5, 0.8333, 0.5, 0.8333, 0.5208, 0.8333, 0.5208, 0.9167, 0.5, 0.9167, 0.5, 0.9167, 0.5208, 0.9167, 0.5208, 1.0, 0.5, 1.0, 0.5, 2.22e-16, 0.5208, 2.22e-16, 0.5208, 0.08333, 0.5, 0.08333, 0.5, 0.08333, 0.5208, 0.08333, 0.5208, 0.1667, 0.5, 0.1667, 0.5, 0.1667, 0.5208, 0.1667, 0.5208, 0.25, 0.5, 0.25, 0.5, 0.25, 0.5208, 0.25, 0.5208, 0.3333, 0.5, 0.3333, 0.5, 0.3333, 0.5208, 0.3333, 0.5208, 0.4167, 0.5, 0.4167, 0.5, 0.4167, 0.5208, 0.4167, 0.5208, 0.5, 0.5, 0.5, 0.5208, 0.5, 0.5417, 0.5, 0.5417, 0.5833, 0.5208, 0.5833, 0.5208, 0.5833, 0.5417, 0.5833, 0.5417, 0.6667, 0.5208, 0.6667, 0.5208, 0.6667, 0.5417, 0.6667, 0.5417, 0.75, 0.5208, 0.75, 0.5208, 0.75, 0.5417, 0.75, 0.5417, 0.8333, 0.5208, 0.8333, 0.5208, 0.8333, 0.5417, 0.8333, 0.5417, 0.9167, 0.5208, 0.9167, 0.5208, 0.9167, 0.5417, 0.9167, 0.5417, 1.0, 0.5208, 1.0, 0.5208, 2.22e-16, 0.5417, 2.22e-16, 0.5417, 0.08333, 0.5208, 0.08333, 0.5208, 0.08333, 0.5417, 0.08333, 0.5417, 0.1667, 0.5208, 0.1667, 0.5208, 0.1667, 0.5417, 0.1667, 0.5417, 0.25, 0.5208, 0.25, 0.5208, 0.25, 0.5417, 0.25, 0.5417, 0.3333, 0.5208, 0.3333, 0.5208, 0.3333, 0.5417, 0.3333, 0.5417, 0.4167, 0.5208, 0.4167, 0.5208, 0.4167, 0.5417, 0.4167, 0.5417, 0.5, 0.5208, 0.5, 0.5417, 0.5, 0.5625, 0.5, 0.5625, 0.5833, 0.5417, 0.5833, 0.5417, 0.5833, 0.5625, 0.5833, 0.5625, 0.6667, 0.5417, 0.6667, 0.5417, 0.6667, 0.5625, 0.6667, 0.5625, 0.75, 0.5417, 0.75, 0.5417, 0.75, 0.5625, 0.75, 0.5625, 0.8333, 0.5417, 0.8333, 0.5417, 0.8333, 0.5625, 0.8333, 0.5625, 0.9167, 0.5417, 0.9167, 0.5417, 0.9167, 0.5625, 0.9167, 0.5625, 1.0, 0.5417, 1.0, 0.5417, 2.22e-16, 0.5625, 2.22e-16, 0.5625, 0.08333, 0.5417, 0.08333, 0.5417, 0.08333, 0.5625, 0.08333, 0.5625, 0.1667, 0.5417, 0.1667, 0.5417, 0.1667, 0.5625, 0.1667, 0.5625, 0.25, 0.5417, 0.25, 0.5417, 0.25, 0.5625, 0.25, 0.5625, 0.3333, 0.5417, 0.3333, 0.5417, 0.3333, 0.5625, 0.3333, 0.5625, 0.4167, 0.5417, 0.4167, 0.5417, 0.4167, 0.5625, 0.4167, 0.5625, 0.5, 0.5417, 0.5, 0.5625, 0.5, 0.5833, 0.5, 0.5833, 0.5833, 0.5625, 0.5833, 0.5625, 0.5833, 0.5833, 0.5833, 0.5833, 0.6667, 0.5625, 0.6667, 0.5625, 0.6667, 0.5833, 0.6667, 0.5833, 0.75, 0.5625, 0.75, 0.5625, 0.75, 0.5833, 0.75, 0.5833, 0.8333, 0.5625, 0.8333, 0.5625, 0.8333, 0.5833, 0.8333, 0.5833, 0.9167, 0.5625, 0.9167, 0.5625, 0.9167, 0.5833, 0.9167, 0.5833, 1.0, 0.5625, 1.0, 0.5625, 2.22e-16, 0.5833, 2.22e-16, 0.5833, 0.08333, 0.5625, 0.08333, 0.5625, 0.08333, 0.5833, 0.08333, 0.5833, 0.1667, 0.5625, 0.1667, 0.5625, 0.1667, 0.5833, 0.1667, 0.5833, 0.25, 0.5625, 0.25, 0.5625, 0.25, 0.5833, 0.25, 0.5833, 0.3333, 0.5625, 0.3333, 0.5625, 0.3333, 0.5833, 0.3333, 0.5833, 0.4167, 0.5625, 0.4167, 0.5625, 0.4167, 0.5833, 0.4167, 0.5833, 0.5, 0.5625, 0.5, 0.5833, 0.5, 0.6042, 0.5, 0.6042, 0.5833, 0.5833, 0.5833, 0.5833, 0.5833, 0.6042, 0.5833, 0.6042, 0.6667, 0.5833, 0.6667, 0.5833, 0.6667, 0.6042, 0.6667, 0.6042, 0.75, 0.5833, 0.75, 0.5833, 0.75, 0.6042, 0.75, 0.6042, 0.8333, 0.5833, 0.8333, 0.5833, 0.8333, 0.6042, 0.8333, 0.6042, 0.9167, 0.5833, 0.9167, 0.5833, 0.9167, 0.6042, 0.9167, 0.6042, 1.0, 0.5833, 1.0, 0.5833, 2.22e-16, 0.6042, 2.22e-16, 0.6042, 0.08333, 0.5833, 0.08333, 0.5833, 0.08333, 0.6042, 0.08333, 0.6042, 0.1667, 0.5833, 0.1667, 0.5833, 0.1667, 0.6042, 0.1667, 0.6042, 0.25, 0.5833, 0.25, 0.5833, 0.25, 0.6042, 0.25, 0.6042, 0.3333, 0.5833, 0.3333, 0.5833, 0.3333, 0.6042, 0.3333, 0.6042, 0.4167, 0.5833, 0.4167, 0.5833, 0.4167, 0.6042, 0.4167, 0.6042, 0.5, 0.5833, 0.5, 0.6042, 0.5, 0.625, 0.5, 0.625, 0.5833, 0.6042, 0.5833, 0.6042, 0.5833, 0.625, 0.5833, 0.625, 0.6667, 0.6042, 0.6667, 0.6042, 0.6667, 0.625, 0.6667, 0.625, 0.75, 0.6042, 0.75, 0.6042, 0.75, 0.625, 0.75, 0.625, 0.8333, 0.6042, 0.8333, 0.6042, 0.8333, 0.625, 0.8333, 0.625, 0.9167, 0.6042, 0.9167, 0.6042, 0.9167, 0.625, 0.9167, 0.625, 1.0, 0.6042, 1.0, 0.6042, 2.22e-16, 0.625, 2.22e-16, 0.625, 0.08333, 0.6042, 0.08333, 0.6042, 0.08333, 0.625, 0.08333, 0.625, 0.1667, 0.6042, 0.1667, 0.6042, 0.1667, 0.625, 0.1667, 0.625, 0.25, 0.6042, 0.25, 0.6042, 0.25, 0.625, 0.25, 0.625, 0.3333, 0.6042, 0.3333, 0.6042, 0.3333, 0.625, 0.3333, 0.625, 0.4167, 0.6042, 0.4167, 0.6042, 0.4167, 0.625, 0.4167, 0.625, 0.5, 0.6042, 0.5, 0.625, 0.5, 0.6458, 0.5, 0.6458, 0.5833, 0.625, 0.5833, 0.625, 0.5833, 0.6458, 0.5833, 0.6458, 0.6667, 0.625, 0.6667, 0.625, 0.6667, 0.6458, 0.6667, 0.6458, 0.75, 0.625, 0.75, 0.625, 0.75, 0.6458, 0.75, 0.6458, 0.8333, 0.625, 0.8333, 0.625, 0.8333, 0.6458, 0.8333, 0.6458, 0.9167, 0.625, 0.9167, 0.625, 0.9167, 0.6458, 0.9167, 0.6458, 1.0, 0.625, 1.0, 0.625, 2.22e-16, 0.6458, 2.22e-16, 0.6458, 0.08333, 0.625, 0.08333, 0.625, 0.08333, 0.6458, 0.08333, 0.6458, 0.1667, 0.625, 0.1667, 0.625, 0.1667, 0.6458, 0.1667, 0.6458, 0.25, 0.625, 0.25, 0.625, 0.25, 0.6458, 0.25, 0.6458, 0.3333, 0.625, 0.3333, 0.625, 0.3333, 0.6458, 0.3333, 0.6458, 0.4167, 0.625, 0.4167, 0.625, 0.4167, 0.6458, 0.4167, 0.6458, 0.5, 0.625, 0.5, 0.6458, 0.5, 0.6667, 0.5, 0.6667, 0.5833, 0.6458, 0.5833, 0.6458, 0.5833, 0.6667, 0.5833, 0.6667, 0.6667, 0.6458, 0.6667, 0.6458, 0.6667, 0.6667, 0.6667, 0.6667, 0.75, 0.6458, 0.75, 0.6458, 0.75, 0.6667, 0.75, 0.6667, 0.8333, 0.6458, 0.8333, 0.6458, 0.8333, 0.6667, 0.8333, 0.6667, 0.9167, 0.6458, 0.9167, 0.6458, 0.9167, 0.6667, 0.9167, 0.6667, 1.0, 0.6458, 1.0, 0.6458, 2.22e-16, 0.6667, 2.22e-16, 0.6667, 0.08333, 0.6458, 0.08333, 0.6458, 0.08333, 0.6667, 0.08333, 0.6667, 0.1667, 0.6458, 0.1667, 0.6458, 0.1667, 0.6667, 0.1667, 0.6667, 0.25, 0.6458, 0.25, 0.6458, 0.25, 0.6667, 0.25, 0.6667, 0.3333, 0.6458, 0.3333, 0.6458, 0.3333, 0.6667, 0.3333, 0.6667, 0.4167, 0.6458, 0.4167, 0.6458, 0.4167, 0.6667, 0.4167, 0.6667, 0.5, 0.6458, 0.5, 0.6667, 0.5, 0.6875, 0.5, 0.6875, 0.5833, 0.6667, 0.5833, 0.6667, 0.5833, 0.6875, 0.5833, 0.6875, 0.6667, 0.6667, 0.6667, 0.6667, 0.6667, 0.6875, 0.6667, 0.6875, 0.75, 0.6667, 0.75, 0.6667, 0.75, 0.6875, 0.75, 0.6875, 0.8333, 0.6667, 0.8333, 0.6667, 0.8333, 0.6875, 0.8333, 0.6875, 0.9167, 0.6667, 0.9167, 0.6667, 0.9167, 0.6875, 0.9167, 0.6875, 1.0, 0.6667, 1.0, 0.6667, 2.22e-16, 0.6875, 2.22e-16, 0.6875, 0.08333, 0.6667, 0.08333, 0.6667, 0.08333, 0.6875, 0.08333, 0.6875, 0.1667, 0.6667, 0.1667, 0.6667, 0.1667, 0.6875, 0.1667, 0.6875, 0.25, 0.6667, 0.25, 0.6667, 0.25, 0.6875, 0.25, 0.6875, 0.3333, 0.6667, 0.3333, 0.6667, 0.3333, 0.6875, 0.3333, 0.6875, 0.4167, 0.6667, 0.4167, 0.6667, 0.4167, 0.6875, 0.4167, 0.6875, 0.5, 0.6667, 0.5, 0.6875, 0.5, 0.7083, 0.5, 0.7083, 0.5833, 0.6875, 0.5833, 0.6875, 0.5833, 0.7083, 0.5833, 0.7083, 0.6667, 0.6875, 0.6667, 0.6875, 0.6667, 0.7083, 0.6667, 0.7083, 0.75, 0.6875, 0.75, 0.6875, 0.75, 0.7083, 0.75, 0.7083, 0.8333, 0.6875, 0.8333, 0.6875, 0.8333, 0.7083, 0.8333, 0.7083, 0.9167, 0.6875, 0.9167, 0.6875, 0.9167, 0.7083, 0.9167, 0.7083, 1.0, 0.6875, 1.0, 0.6875, 2.22e-16, 0.7083, 2.22e-16, 0.7083, 0.08333, 0.6875, 0.08333, 0.6875, 0.08333, 0.7083, 0.08333, 0.7083, 0.1667, 0.6875, 0.1667, 0.6875, 0.1667, 0.7083, 0.1667, 0.7083, 0.25, 0.6875, 0.25, 0.6875, 0.25, 0.7083, 0.25, 0.7083, 0.3333, 0.6875, 0.3333, 0.6875, 0.3333, 0.7083, 0.3333, 0.7083, 0.4167, 0.6875, 0.4167, 0.6875, 0.4167, 0.7083, 0.4167, 0.7083, 0.5, 0.6875, 0.5, 0.7083, 0.5, 0.7292, 0.5, 0.7292, 0.5833, 0.7083, 0.5833, 0.7083, 0.5833, 0.7292, 0.5833, 0.7292, 0.6667, 0.7083, 0.6667, 0.7083, 0.6667, 0.7292, 0.6667, 0.7292, 0.75, 0.7083, 0.75, 0.7083, 0.75, 0.7292, 0.75, 0.7292, 0.8333, 0.7083, 0.8333, 0.7083, 0.8333, 0.7292, 0.8333, 0.7292, 0.9167, 0.7083, 0.9167, 0.7083, 0.9167, 0.7292, 0.9167, 0.7292, 1.0, 0.7083, 1.0, 0.7083, 2.22e-16, 0.7292, 2.22e-16, 0.7292, 0.08333, 0.7083, 0.08333, 0.7083, 0.08333, 0.7292, 0.08333, 0.7292, 0.1667, 0.7083, 0.1667, 0.7083, 0.1667, 0.7292, 0.1667, 0.7292, 0.25, 0.7083, 0.25, 0.7083, 0.25, 0.7292, 0.25, 0.7292, 0.3333, 0.7083, 0.3333, 0.7083, 0.3333, 0.7292, 0.3333, 0.7292, 0.4167, 0.7083, 0.4167, 0.7083, 0.4167, 0.7292, 0.4167, 0.7292, 0.5, 0.7083, 0.5, 0.7292, 0.5, 0.75, 0.5, 0.75, 0.5833, 0.7292, 0.5833, 0.7292, 0.5833, 0.75, 0.5833, 0.75, 0.6667, 0.7292, 0.6667, 0.7292, 0.6667, 0.75, 0.6667, 0.75, 0.75, 0.7292, 0.75, 0.7292, 0.75, 0.75, 0.75, 0.75, 0.8333, 0.7292, 0.8333, 0.7292, 0.8333, 0.75, 0.8333, 0.75, 0.9167, 0.7292, 0.9167, 0.7292, 0.9167, 0.75, 0.9167, 0.75, 1.0, 0.7292, 1.0, 0.7292, 2.22e-16, 0.75, 2.22e-16, 0.75, 0.08333, 0.7292, 0.08333, 0.7292, 0.08333, 0.75, 0.08333, 0.75, 0.1667, 0.7292, 0.1667, 0.7292, 0.1667, 0.75, 0.1667, 0.75, 0.25, 0.7292, 0.25, 0.7292, 0.25, 0.75, 0.25, 0.75, 0.3333, 0.7292, 0.3333, 0.7292, 0.3333, 0.75, 0.3333, 0.75, 0.4167, 0.7292, 0.4167, 0.7292, 0.4167, 0.75, 0.4167, 0.75, 0.5, 0.7292, 0.5, 0.25, 0.5, 0.2708, 0.5, 0.2708, 0.5833, 0.25, 0.5833, 0.25, 0.5833, 0.2708, 0.5833, 0.2708, 0.6667, 0.25, 0.6667, 0.25, 0.6667, 0.2708, 0.6667, 0.2708, 0.75, 0.25, 0.75, 0.25, 0.75, 0.2708, 0.75, 0.2708, 0.8333, 0.25, 0.8333, 0.25, 0.8333, 0.2708, 0.8333, 0.2708, 0.9167, 0.25, 0.9167, 0.25, 0.9167, 0.2708, 0.9167, 0.2708, 1.0, 0.25, 1.0, 0.25, 2.22e-16, 0.2708, 2.22e-16, 0.2708, 0.08333, 0.25, 0.08333, 0.25, 0.08333, 0.2708, 0.08333, 0.2708, 0.1667, 0.25, 0.1667, 0.25, 0.1667, 0.2708, 0.1667, 0.2708, 0.25, 0.25, 0.25, 0.25, 0.25, 0.2708, 0.25, 0.2708, 0.3333, 0.25, 0.3333, 0.25, 0.3333, 0.2708, 0.3333, 0.2708, 0.4167, 0.25, 0.4167, 0.25, 0.4167, 0.2708, 0.4167, 0.2708, 0.5, 0.25, 0.5, 0.2708, 0.5, 0.2917, 0.5, 0.2917, 0.5833, 0.2708, 0.5833, 0.2708, 0.5833, 0.2917, 0.5833, 0.2917, 0.6667, 0.2708, 0.6667, 0.2708, 0.6667, 0.2917, 0.6667, 0.2917, 0.75, 0.2708, 0.75, 0.2708, 0.75, 0.2917, 0.75, 0.2917, 0.8333, 0.2708, 0.8333, 0.2708, 0.8333, 0.2917, 0.8333, 0.2917, 0.9167, 0.2708, 0.9167, 0.2708, 0.9167, 0.2917, 0.9167, 0.2917, 1.0, 0.2708, 1.0, 0.2708, 2.22e-16, 0.2917, 2.22e-16, 0.2917, 0.08333, 0.2708, 0.08333, 0.2708, 0.08333, 0.2917, 0.08333, 0.2917, 0.1667, 0.2708, 0.1667, 0.2708, 0.1667, 0.2917, 0.1667, 0.2917, 0.25, 0.2708, 0.25, 0.2708, 0.25, 0.2917, 0.25, 0.2917, 0.3333, 0.2708, 0.3333, 0.2708, 0.3333, 0.2917, 0.3333, 0.2917, 0.4167, 0.2708, 0.4167, 0.2708, 0.4167, 0.2917, 0.4167, 0.2917, 0.5, 0.2708, 0.5, 0.2917, 0.5, 0.3125, 0.5, 0.3125, 0.5833, 0.2917, 0.5833, 0.2917, 0.5833, 0.3125, 0.5833, 0.3125, 0.6667, 0.2917, 0.6667, 0.2917, 0.6667, 0.3125, 0.6667, 0.3125, 0.75, 0.2917, 0.75, 0.2917, 0.75, 0.3125, 0.75, 0.3125, 0.8333, 0.2917, 0.8333, 0.2917, 0.8333, 0.3125, 0.8333, 0.3125, 0.9167, 0.2917, 0.9167, 0.2917, 0.9167, 0.3125, 0.9167, 0.3125, 1.0, 0.2917, 1.0, 0.2917, 2.22e-16, 0.3125, 2.22e-16, 0.3125, 0.08333, 0.2917, 0.08333, 0.2917, 0.08333, 0.3125, 0.08333, 0.3125, 0.1667, 0.2917, 0.1667, 0.2917, 0.1667, 0.3125, 0.1667, 0.3125, 0.25, 0.2917, 0.25, 0.2917, 0.25, 0.3125, 0.25, 0.3125, 0.3333, 0.2917, 0.3333, 0.2917, 0.3333, 0.3125, 0.3333, 0.3125, 0.4167, 0.2917, 0.4167, 0.2917, 0.4167, 0.3125, 0.4167, 0.3125, 0.5, 0.2917, 0.5, 0.3125, 0.5, 0.3333, 0.5, 0.3333, 0.5833, 0.3125, 0.5833, 0.3125, 0.5833, 0.3333, 0.5833, 0.3333, 0.6667, 0.3125, 0.6667, 0.3125, 0.6667, 0.3333, 0.6667, 0.3333, 0.75, 0.3125, 0.75, 0.3125, 0.75, 0.3333, 0.75, 0.3333, 0.8333, 0.3125, 0.8333, 0.3125, 0.8333, 0.3333, 0.8333, 0.3333, 0.9167, 0.3125, 0.9167, 0.3125, 0.9167, 0.3333, 0.9167, 0.3333, 1.0, 0.3125, 1.0, 0.3125, 2.22e-16, 0.3333, 2.22e-16, 0.3333, 0.08333, 0.3125, 0.08333, 0.3125, 0.08333, 0.3333, 0.08333, 0.3333, 0.1667, 0.3125, 0.1667, 0.3125, 0.1667, 0.3333, 0.1667, 0.3333, 0.25, 0.3125, 0.25, 0.3125, 0.25, 0.3333, 0.25, 0.3333, 0.3333, 0.3125, 0.3333, 0.3125, 0.3333, 0.3333, 0.3333, 0.3333, 0.4167, 0.3125, 0.4167, 0.3125, 0.4167, 0.3333, 0.4167, 0.3333, 0.5, 0.3125, 0.5, 0.3333, 0.5, 0.3542, 0.5, 0.3542, 0.5833, 0.3333, 0.5833, 0.3333, 0.5833, 0.3542, 0.5833, 0.3542, 0.6667, 0.3333, 0.6667, 0.3333, 0.6667, 0.3542, 0.6667, 0.3542, 0.75, 0.3333, 0.75, 0.3333, 0.75, 0.3542, 0.75, 0.3542, 0.8333, 0.3333, 0.8333, 0.3333, 0.8333, 0.3542, 0.8333, 0.3542, 0.9167, 0.3333, 0.9167, 0.3333, 0.9167, 0.3542, 0.9167, 0.3542, 1.0, 0.3333, 1.0, 0.3333, 2.22e-16, 0.3542, 2.22e-16, 0.3542, 0.08333, 0.3333, 0.08333, 0.3333, 0.08333, 0.3542, 0.08333, 0.3542, 0.1667, 0.3333, 0.1667, 0.3333, 0.1667, 0.3542, 0.1667, 0.3542, 0.25, 0.3333, 0.25, 0.3333, 0.25, 0.3542, 0.25, 0.3542, 0.3333, 0.3333, 0.3333, 0.3333, 0.3333, 0.3542, 0.3333, 0.3542, 0.4167, 0.3333, 0.4167, 0.3333, 0.4167, 0.3542, 0.4167, 0.3542, 0.5, 0.3333, 0.5, 0.3542, 0.5, 0.375, 0.5, 0.375, 0.5833, 0.3542, 0.5833, 0.3542, 0.5833, 0.375, 0.5833, 0.375, 0.6667, 0.3542, 0.6667, 0.3542, 0.6667, 0.375, 0.6667, 0.375, 0.75, 0.3542, 0.75, 0.3542, 0.75, 0.375, 0.75, 0.375, 0.8333, 0.3542, 0.8333, 0.3542, 0.8333, 0.375, 0.8333, 0.375, 0.9167, 0.3542, 0.9167, 0.3542, 0.9167, 0.375, 0.9167, 0.375, 1.0, 0.3542, 1.0, 0.3542, 2.22e-16, 0.375, 2.22e-16, 0.375, 0.08333, 0.3542, 0.08333, 0.3542, 0.08333, 0.375, 0.08333, 0.375, 0.1667, 0.3542, 0.1667, 0.3542, 0.1667, 0.375, 0.1667, 0.375, 0.25, 0.3542, 0.25, 0.3542, 0.25, 0.375, 0.25, 0.375, 0.3333, 0.3542, 0.3333, 0.3542, 0.3333, 0.375, 0.3333, 0.375, 0.4167, 0.3542, 0.4167, 0.3542, 0.4167, 0.375, 0.4167, 0.375, 0.5, 0.3542, 0.5, 0.375, 0.5, 0.3958, 0.5, 0.3958, 0.5833, 0.375, 0.5833, 0.375, 0.5833, 0.3958, 0.5833, 0.3958, 0.6667, 0.375, 0.6667, 0.375, 0.6667, 0.3958, 0.6667, 0.3958, 0.75, 0.375, 0.75, 0.375, 0.75, 0.3958, 0.75, 0.3958, 0.8333, 0.375, 0.8333, 0.375, 0.8333, 0.3958, 0.8333, 0.3958, 0.9167, 0.375, 0.9167, 0.375, 0.9167, 0.3958, 0.9167, 0.3958, 1.0, 0.375, 1.0, 0.375, 2.22e-16, 0.3958, 2.22e-16, 0.3958, 0.08333, 0.375, 0.08333, 0.375, 0.08333, 0.3958, 0.08333, 0.3958, 0.1667, 0.375, 0.1667, 0.375, 0.1667, 0.3958, 0.1667, 0.3958, 0.25, 0.375, 0.25, 0.375, 0.25, 0.3958, 0.25, 0.3958, 0.3333, 0.375, 0.3333, 0.375, 0.3333, 0.3958, 0.3333, 0.3958, 0.4167, 0.375, 0.4167, 0.375, 0.4167, 0.3958, 0.4167, 0.3958, 0.5, 0.375, 0.5, 0.3958, 0.5, 0.4167, 0.5, 0.4167, 0.5833, 0.3958, 0.5833, 0.3958, 0.5833, 0.4167, 0.5833, 0.4167, 0.6667, 0.3958, 0.6667, 0.3958, 0.6667, 0.4167, 0.6667, 0.4167, 0.75, 0.3958, 0.75, 0.3958, 0.75, 0.4167, 0.75, 0.4167, 0.8333, 0.3958, 0.8333, 0.3958, 0.8333, 0.4167, 0.8333, 0.4167, 0.9167, 0.3958, 0.9167, 0.3958, 0.9167, 0.4167, 0.9167, 0.4167, 1.0, 0.3958, 1.0, 0.3958, 2.22e-16, 0.4167, 2.22e-16, 0.4167, 0.08333, 0.3958, 0.08333, 0.3958, 0.08333, 0.4167, 0.08333, 0.4167, 0.1667, 0.3958, 0.1667, 0.3958, 0.1667, 0.4167, 0.1667, 0.4167, 0.25, 0.3958, 0.25, 0.3958, 0.25, 0.4167, 0.25, 0.4167, 0.3333, 0.3958, 0.3333, 0.3958, 0.3333, 0.4167, 0.3333, 0.4167, 0.4167, 0.3958, 0.4167, 0.3958, 0.4167, 0.4167, 0.4167, 0.4167, 0.5, 0.3958, 0.5, 0.4167, 0.5, 0.4375, 0.5, 0.4375, 0.5833, 0.4167, 0.5833, 0.4167, 0.5833, 0.4375, 0.5833, 0.4375, 0.6667, 0.4167, 0.6667, 0.4167, 0.6667, 0.4375, 0.6667, 0.4375, 0.75, 0.4167, 0.75, 0.4167, 0.75, 0.4375, 0.75, 0.4375, 0.8333, 0.4167, 0.8333, 0.4167, 0.8333, 0.4375, 0.8333, 0.4375, 0.9167, 0.4167, 0.9167, 0.4167, 0.9167, 0.4375, 0.9167, 0.4375, 1.0, 0.4167, 1.0, 0.4167, 2.22e-16, 0.4375, 2.22e-16, 0.4375, 0.08333, 0.4167, 0.08333, 0.4167, 0.08333, 0.4375, 0.08333, 0.4375, 0.1667, 0.4167, 0.1667, 0.4167, 0.1667, 0.4375, 0.1667, 0.4375, 0.25, 0.4167, 0.25, 0.4167, 0.25, 0.4375, 0.25, 0.4375, 0.3333, 0.4167, 0.3333, 0.4167, 0.3333, 0.4375, 0.3333, 0.4375, 0.4167, 0.4167, 0.4167, 0.4167, 0.4167, 0.4375, 0.4167, 0.4375, 0.5, 0.4167, 0.5, 0.4375, 0.5, 0.4583, 0.5, 0.4583, 0.5833, 0.4375, 0.5833, 0.4375, 0.5833, 0.4583, 0.5833, 0.4583, 0.6667, 0.4375, 0.6667, 0.4375, 0.6667, 0.4583, 0.6667, 0.4583, 0.75, 0.4375, 0.75, 0.4375, 0.75, 0.4583, 0.75, 0.4583, 0.8333, 0.4375, 0.8333, 0.4375, 0.8333, 0.4583, 0.8333, 0.4583, 0.9167, 0.4375, 0.9167, 0.4375, 0.9167, 0.4583, 0.9167, 0.4583, 1.0, 0.4375, 1.0, 0.4375, 2.22e-16, 0.4583, 2.22e-16, 0.4583, 0.08333, 0.4375, 0.08333, 0.4375, 0.08333, 0.4583, 0.08333, 0.4583, 0.1667, 0.4375, 0.1667, 0.4375, 0.1667, 0.4583, 0.1667, 0.4583, 0.25, 0.4375, 0.25, 0.4375, 0.25, 0.4583, 0.25, 0.4583, 0.3333, 0.4375, 0.3333, 0.4375, 0.3333, 0.4583, 0.3333, 0.4583, 0.4167, 0.4375, 0.4167, 0.4375, 0.4167, 0.4583, 0.4167, 0.4583, 0.5, 0.4375, 0.5, 0.4583, 0.5, 0.4792, 0.5, 0.4792, 0.5833, 0.4583, 0.5833, 0.4583, 0.5833, 0.4792, 0.5833, 0.4792, 0.6667, 0.4583, 0.6667, 0.4583, 0.6667, 0.4792, 0.6667, 0.4792, 0.75, 0.4583, 0.75, 0.4583, 0.75, 0.4792, 0.75, 0.4792, 0.8333, 0.4583, 0.8333, 0.4583, 0.8333, 0.4792, 0.8333, 0.4792, 0.9167, 0.4583, 0.9167, 0.4583, 0.9167, 0.4792, 0.9167, 0.4792, 1.0, 0.4583, 1.0, 0.4583, 2.22e-16, 0.4792, 2.22e-16, 0.4792, 0.08333, 0.4583, 0.08333, 0.4583, 0.08333, 0.4792, 0.08333, 0.4792, 0.1667, 0.4583, 0.1667, 0.4583, 0.1667, 0.4792, 0.1667, 0.4792, 0.25, 0.4583, 0.25, 0.4583, 0.25, 0.4792, 0.25, 0.4792, 0.3333, 0.4583, 0.3333, 0.4583, 0.3333, 0.4792, 0.3333, 0.4792, 0.4167, 0.4583, 0.4167, 0.4583, 0.4167, 0.4792, 0.4167, 0.4792, 0.5, 0.4583, 0.5, 0.4792, 0.5, 0.5, 0.5, 0.5, 0.5833, 0.4792, 0.5833, 0.4792, 0.5833, 0.5, 0.5833, 0.5, 0.6667, 0.4792, 0.6667, 0.4792, 0.6667, 0.5, 0.6667, 0.5, 0.75, 0.4792, 0.75, 0.4792, 0.75, 0.5, 0.75, 0.5, 0.8333, 0.4792, 0.8333, 0.4792, 0.8333, 0.5, 0.8333, 0.5, 0.9167, 0.4792, 0.9167, 0.4792, 0.9167, 0.5, 0.9167, 0.5, 1.0, 0.4792, 1.0, 0.4792, 2.22e-16, 0.5, 2.22e-16, 0.5, 0.08333, 0.4792, 0.08333, 0.4792, 0.08333, 0.5, 0.08333, 0.5, 0.1667, 0.4792, 0.1667, 0.4792, 0.1667, 0.5, 0.1667, 0.5, 0.25, 0.4792, 0.25, 0.4792, 0.25, 0.5, 0.25, 0.5, 0.3333, 0.4792, 0.3333, 0.4792, 0.3333, 0.5, 0.3333, 0.5, 0.4167, 0.4792, 0.4167, 0.4792, 0.4167, 0.5, 0.4167, 0.5, 0.5, 0.4792, 0.5])
me_torus_002.use_remesh_fix_poles = True
me_torus_002.use_remesh_preserve_attributes = False
me_torus_002.use_mirror_vertex_groups = False
me_torus_002.update()

# ---- objects
ob_cylinder = bpy.data.objects.new('Cylinder', me_cylinder)
ob_torus = bpy.data.objects.new('Torus', me_torus_002)

# ---- transforms, parenting, visibility, modifiers, constraints
ob_cylinder.location = (0.0, 0.0, 0.0)
ob_cylinder.scale = (0.7, 0.7, 0.7)
ob_cylinder.lineart.crease_threshold = 0.0
ob_torus.location = (1.514, 0.0, 0.0)
ob_torus.rotation_euler = (1.571, -0.0, 0.0)
ob_torus.scale = (0.4, 0.4, 0.7)
ob_torus.lineart.crease_threshold = 0.0

# ---- collection membership
col_collection.objects.link(ob_cylinder)
col_collection.objects.link(ob_torus)

# ---- scene / render settings (as saved in the file)
scene.frame_start = 1; scene.frame_end = 250; scene.frame_set(1)
scene.render.engine = 'BLENDER_EEVEE_NEXT'
scene.cycles.use_denoising = False
scene.cycles.samples = 128
scene.cycles.sampling_pattern = 'TABULATED_SOBOL'
scene.cycles.use_adaptive_sampling = False
scene.cycles.use_light_tree = False
scene.view_settings.view_transform = 'Filmic'
bpy.context.view_layer.update()

# ---- added for rendering (the .blend has no active camera and no usable light): camera, sun
cam_auto = bpy.data.cameras.new('AutoCamera')
cam_auto.lens = 50.0
cam_auto.sensor_width = 36.0
cam_auto.clip_end = 1000.0
ob_auto_camera = bpy.data.objects.new('AutoCamera', cam_auto)
scene.collection.objects.link(ob_auto_camera)
ob_auto_camera.location = (2.73839, -3.01273, 2.00849)
ob_auto_camera.rotation_euler = (1.09748, -7.21219e-08, 0.694738)
scene.camera = ob_auto_camera
light_auto_sun = bpy.data.lights.new('AutoSun', 'SUN')
light_auto_sun.energy = 3.0
light_auto_sun.angle = 0.0523599
ob_auto_sun = bpy.data.objects.new('AutoSun', light_auto_sun)
scene.collection.objects.link(ob_auto_sun)
ob_auto_sun.rotation_euler = (0.872665, 0.174533, 0.523599)
bpy.context.view_layer.update()

